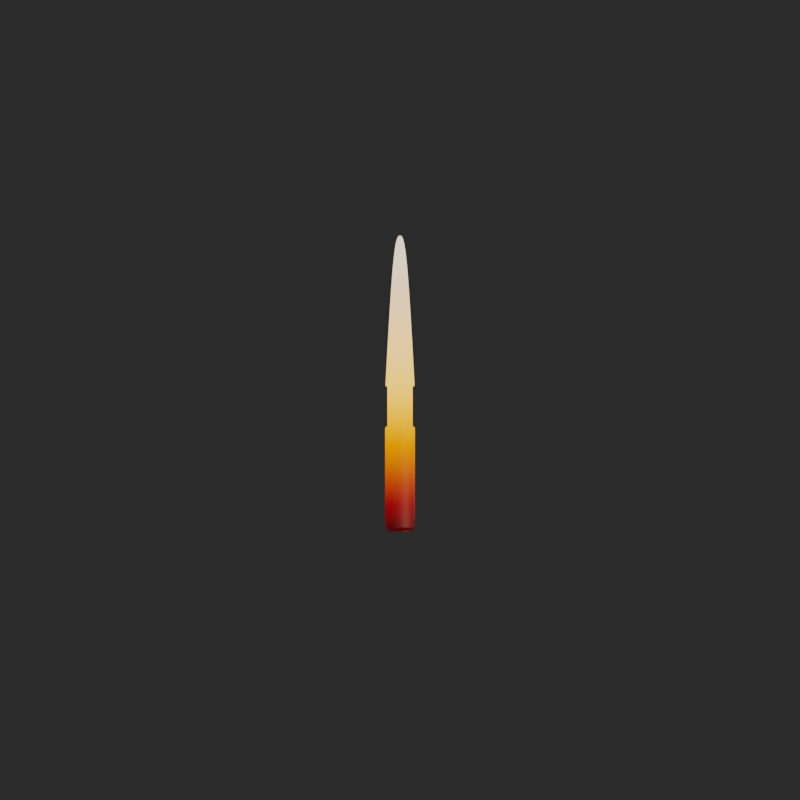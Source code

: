 # Source: speck_round.blend  (saved by Blender 3.0.42; exported with 4.5.12 LTS)
import bpy
from mathutils import Matrix  # noqa: F401  (used for matrix-valued properties, if any)

bpy.ops.wm.read_factory_settings(use_empty=True)
scene = bpy.context.scene
scene.name = 'Scene'

# ---- collections
col_collection = bpy.data.collections.new('Collection'); scene.collection.children.link(col_collection)
col_ship = bpy.data.collections.new('Ship'); scene.collection.children.link(col_ship)

# ---- materials (node trees are filled in below, after node groups)
mat_material_001 = bpy.data.materials.new('Material.001')
mat_material_001.alpha_threshold = 0.0
mat_material_001.diffuse_color = (0.2918, 0.09084, 0.0648, 1.0)
mat_material_001.roughness = 0.5
mat_material_001.specular_intensity = 0.6
mat_material_001.line_color = (0.0, 0.0, 0.0, 1.0)
mat_material_000 = bpy.data.materials.new('Material.000')
mat_material_000.alpha_threshold = 0.0
mat_material_000.diffuse_color = (0.2932, 0.2932, 0.2932, 1.0)
mat_material_000.roughness = 0.5
mat_material_000.specular_intensity = 0.6
mat_material_000.line_color = (0.0, 0.0, 0.0, 1.0)

# ---- material node trees
mat_material_001.use_nodes = True; mat_material_001.node_tree.nodes.clear()
_N = mat_material_001.node_tree.nodes; _L = mat_material_001.node_tree.links
n0 = _N.new('ShaderNodeBsdfPrincipled'); n0.name = 'Principled BSDF'; n0.location = (125, 300)
n0.distribution = 'GGX'
n0.subsurface_method = 'RANDOM_WALK_SKIN'
n0.inputs[0].default_value = (0.2918, 0.09084, 0.0648, 1.0)
n0.inputs[1].default_value = 1.0
n0.inputs[2].default_value = 0.4318
n0.inputs[3].default_value = 1.45
n0.inputs[27].default_value = (0.0, 0.0, 0.0, 1.0)
n0.inputs[28].default_value = 1.0
n1 = _N.new('ShaderNodeOutputMaterial'); n1.name = 'Material Output'; n1.location = (1281, 275)
n2 = _N.new('ShaderNodeEmission'); n2.name = 'Emission'; n2.location = (391, -183)
n3 = _N.new('ShaderNodeMixShader'); n3.name = 'Mix Shader'; n3.location = (1030, 103)
n4 = _N.new('ShaderNodeMath'); n4.name = 'Math'; n4.location = (-312, -165)
n4.operation = 'MULTIPLY'
n4.inputs[2].default_value = -31.5
n5 = _N.new('ShaderNodeNewGeometry'); n5.name = 'Geometry'; n5.location = (-1269, 11)
n6 = _N.new('ShaderNodeSeparateXYZ'); n6.name = 'Separate XYZ'; n6.location = (-1036, -84)
n7 = _N.new('ShaderNodeMath'); n7.name = 'Math.001'; n7.location = (-532, -293)
n7.operation = 'DIVIDE'
n7.inputs[0].default_value = 900.0
n8 = _N.new('ShaderNodeMath'); n8.name = 'Math.002'; n8.location = (-985, -343)
n8.inputs[1].default_value = 1.0
n9 = _N.new('ShaderNodeMath'); n9.name = 'Math.003'; n9.location = (-793, -344)
n9.operation = 'SQRT'
n10 = _N.new('ShaderNodeMapRange'); n10.name = 'Map Range'; n10.location = (-60, -295)
n10.interpolation_type = 'SMOOTHSTEP'
n10.inputs[2].default_value = 3000.0
n11 = _N.new('ShaderNodeBlackbody'); n11.name = 'Blackbody'; n11.location = (-59, -159)
n12 = _N.new('ShaderNodeValue'); n12.name = 'Value'; n12.location = (-1193, -344)
n12.outputs[0].default_value = 0.0
_L.new(n4.outputs[0], n11.inputs[0])
_L.new(n11.outputs[0], n2.inputs[0])
_L.new(n10.outputs[0], n2.inputs[1])
_L.new(n0.outputs[0], n3.inputs[1])
_L.new(n2.outputs[0], n3.inputs[2])
_L.new(n3.outputs[0], n1.inputs[0])
_L.new(n10.outputs[0], n3.inputs[0])
_L.new(n5.outputs[0], n6.inputs[0])
_L.new(n6.outputs[1], n4.inputs[0])
_L.new(n4.outputs[0], n10.inputs[0])
_L.new(n7.outputs[0], n4.inputs[1])
_L.new(n12.outputs[0], n8.inputs[0])
_L.new(n8.outputs[0], n9.inputs[0])
_L.new(n9.outputs[0], n7.inputs[1])
n1.is_active_output = True

# ---- world
world_world = bpy.data.worlds.new('World'); scene.world = world_world
world_world.use_nodes = True; world_world.node_tree.nodes.clear()
_N = world_world.node_tree.nodes; _L = world_world.node_tree.links
n0 = _N.new('ShaderNodeOutputWorld'); n0.name = 'World Output'; n0.location = (300, 300)
n1 = _N.new('ShaderNodeBackground'); n1.name = 'Background'; n1.location = (10, 300)
n1.inputs[0].default_value = (0.02198, 0.02198, 0.02198, 1.0)
_L.new(n1.outputs[0], n0.inputs[0])
n0.is_active_output = True
world_world.color = (0.05088, 0.05088, 0.05088)
world_world.use_sun_shadow = False
world_world.sun_shadow_jitter_overblur = 0.0

# ---- cameras
cam_camera_001 = bpy.data.cameras.new('Camera.001')
cam_camera_001.type = 'ORTHO'
cam_camera_001.ortho_scale = 14.0
cam_camera_001.shift_y = 0.6
cam_camera_002 = bpy.data.cameras.new('Camera.002')
cam_camera_002.type = 'ORTHO'
cam_camera_002.ortho_scale = 10.1
cam_camera_002.shift_x = 0.64
cam_camera_002.shift_y = -0.57

# ---- lights
light_sun_002 = bpy.data.lights.new('Sun.002', 'SUN')
light_sun_002.transmission_factor = 0.0
light_sun_002.angle = 0.06981
light_sun_002.energy = 3.0
light_sun_002.shadow_buffer_clip_start = 0.5
light_sun_002.shadow_soft_size = 0.1
light_sun_002.shadow_cascade_max_distance = 1000.0
light_sun_002.cycles.use_multiple_importance_sampling = False
light_sun = bpy.data.lights.new('Sun', 'SUN')
light_sun.transmission_factor = 0.0
light_sun.angle = 0.06981
light_sun.energy = 6.0
light_sun.shadow_buffer_clip_start = 0.5
light_sun.shadow_soft_size = 0.1
light_sun.shadow_cascade_max_distance = 1000.0
light_sun.cycles.use_multiple_importance_sampling = False

# ---- meshes
me_cylinder_018 = bpy.data.meshes.new('Cylinder.018')
me_cylinder_018.from_pydata([(8.655e-08, 0.004224, -0.4565), (0.0008242, 0.004143, -0.4565), (0.001617, 0.003903, -0.4565), (0.002347, 0.003512, -0.4565), (0.002987, 0.002987, -0.4565), (0.003512, 0.002347, -0.4565), (0.003903, 0.001617, -0.4565), (0.004143, 0.0008244, -0.4565), (0.004224, 2.95e-07, -0.4565), (0.004143, -0.0008238, -0.4565), (0.003903, -0.001616, -0.4565), (0.003512, -0.002346, -0.4565), (0.002987, -0.002987, -0.4565), (0.002347, -0.003512, -0.4565), (0.001617, -0.003902, -0.4565), (0.0008242, -0.004143, -0.4565), (8.518e-08, -0.004224, -0.4565), (-0.000824, -0.004143, -0.4565), (-0.001616, -0.003902, -0.4565), (-0.002347, -0.003512, -0.4565), (-0.002987, -0.002987, -0.4565), (-0.003512, -0.002346, -0.4565), (-0.003902, -0.001616, -0.4565), (-0.004143, -0.0008238, -0.4565), (-0.004224, 2.988e-07, -0.4565), (-0.004143, 0.0008244, -0.4565), (-0.003902, 0.001617, -0.4565), (-0.003512, 0.002347, -0.4565), (-0.002987, 0.002987, -0.4565), (-0.002347, 0.003512, -0.4565), (-0.001616, 0.003903, -0.4565), (-0.000824, 0.004143, -0.4565), (8.198e-08, 0.04508, 2.98e-08), (0.008796, 0.04422, 0.0), (0.01725, 0.04165, 0.0), (0.02505, 0.03749, 0.0), (0.03188, 0.03188, 0.0), (0.03749, 0.02505, 0.0), (0.04165, 0.01725, 0.0), (0.04422, 0.008796, 0.0), (0.04508, 3.007e-07, 0.0), (0.04422, -0.008795, 0.0), (0.04165, -0.01725, 0.0), (0.03749, -0.02505, 0.0), (0.03188, -0.03188, 0.0), (0.02505, -0.03749, 0.0), (0.01725, -0.04165, 0.0), (0.008796, -0.04422, 0.0), (6.729e-08, -0.04508, -2.98e-08), (-0.008795, -0.04422, 0.0), (-0.01725, -0.04165, 0.0), (-0.02505, -0.03749, 0.0), (-0.03188, -0.03188, 0.0), (-0.03749, -0.02505, 0.0), (-0.04165, -0.01725, 0.0), (-0.04422, -0.008795, 0.0), (-0.04508, 3.408e-07, 0.0), (-0.04422, 0.008796, 0.0), (-0.04165, 0.01725, 0.0), (-0.03749, 0.02505, 0.0), (-0.03188, 0.03188, 0.0), (-0.02505, 0.03749, 0.0), (-0.01725, 0.04165, 0.0), (-0.008795, 0.04422, 0.0), (-0.007688, -0.03865, 0.1344), (-0.007688, -0.03865, 0.01017), (-0.01508, -0.03641, 0.1344), (-0.01508, -0.03641, 0.01017), (-0.02189, -0.03277, 0.1344), (-0.02189, -0.03277, 0.01017), (-0.02787, -0.02787, 0.1344), (-0.02787, -0.02787, 0.01017), (-0.03277, -0.02189, 0.1344), (-0.03277, -0.02189, 0.01017), (-0.03641, -0.01508, 0.1344), (-0.03641, -0.01508, 0.01017), (-0.03865, -0.007688, 0.1344), (-0.03865, -0.007688, 0.01017), (-0.03941, 3.424e-07, 0.1344), (-0.03941, 3.374e-07, 0.01017), (-0.03865, 0.007689, 0.1344), (-0.03865, 0.007689, 0.01017), (-0.03641, 0.01508, 0.1344), (-0.03641, 0.01508, 0.01017), (-0.03277, 0.0219, 0.1344), (-0.03277, 0.0219, 0.01017), (-0.02787, 0.02787, 0.1344), (-0.02787, 0.02787, 0.01017), (-0.02189, 0.03277, 0.1344), (-0.02189, 0.03277, 0.01017), (-0.01508, 0.03641, 0.1344), (-0.01508, 0.03641, 0.01017), (8.242e-08, 0.03941, 0.01017), (8.242e-08, 0.03941, 0.1344), (-0.007688, 0.03865, 0.1344), (-0.007688, 0.03865, 0.01017), (6.958e-08, -0.03941, 0.01017), (6.958e-08, -0.03941, 0.1344), (0.007689, -0.03865, 0.01017), (0.007689, -0.03865, 0.1344), (0.01508, -0.03641, 0.01017), (0.01508, -0.03641, 0.1344), (0.0219, -0.03277, 0.01017), (0.0219, -0.03277, 0.1344), (0.02787, -0.02787, 0.01017), (0.02787, -0.02787, 0.1344), (0.03277, -0.02189, 0.01017), (0.03277, -0.02189, 0.1344), (0.03641, -0.01508, 0.01017), (0.03641, -0.01508, 0.1344), (0.03865, -0.007688, 0.01017), (0.03865, -0.007688, 0.1344), (0.03941, 3.023e-07, 0.01017), (0.03941, 3.073e-07, 0.1344), (0.03865, 0.007689, 0.01017), (0.03865, 0.007689, 0.1344), (0.03641, 0.01508, 0.01017), (0.03641, 0.01508, 0.1344), (0.03277, 0.0219, 0.01017), (0.03277, 0.0219, 0.1344), (0.02787, 0.02787, 0.01017), (0.02787, 0.02787, 0.1344), (0.0219, 0.03277, 0.01017), (0.0219, 0.03277, 0.1344), (0.01508, 0.03641, 0.01017), (0.01508, 0.03641, 0.1344), (0.007689, 0.03865, 0.01017), (0.007689, 0.03865, 0.1344), (-0.008795, 0.04422, 0.4286), (8.198e-08, 0.04508, 0.4286), (0.008796, 0.04422, 0.4286), (0.01725, 0.04165, 0.4286), (0.02505, 0.03749, 0.4286), (0.03188, 0.03188, 0.4286), (0.03749, 0.02505, 0.4286), (0.04165, 0.01725, 0.4286), (0.04422, 0.008796, 0.4286), (0.04508, 3.176e-07, 0.4286), (0.04422, -0.008795, 0.4286), (0.04165, -0.01725, 0.4286), (0.03749, -0.02505, 0.4286), (0.03188, -0.03188, 0.4286), (0.02505, -0.03749, 0.4286), (0.01725, -0.04165, 0.4286), (0.008796, -0.04422, 0.4286), (6.729e-08, -0.04508, 0.4286), (-0.008795, -0.04422, 0.4286), (-0.01725, -0.04165, 0.4286), (-0.02505, -0.03749, 0.4286), (-0.03188, -0.03188, 0.4286), (-0.03749, -0.02505, 0.4286), (-0.04165, -0.01725, 0.4286), (-0.04422, -0.008795, 0.4286), (-0.04508, 3.577e-07, 0.4286), (-0.04422, 0.008796, 0.4286), (-0.04165, 0.01725, 0.4286), (-0.03749, 0.02505, 0.4286), (-0.03188, 0.03188, 0.4286), (-0.02505, 0.03749, 0.4286), (-0.01725, 0.04165, 0.4286), (0.00413, 0.02076, -0.4254), (0.008101, 0.01956, -0.4254), (0.01176, 0.0176, -0.4254), (0.01497, 0.01497, -0.4254), (0.0176, 0.01176, -0.4254), (0.01956, 0.008101, -0.4254), (0.02076, 0.00413, -0.4254), (0.02117, 2.908e-07, -0.4254), (0.02076, -0.004129, -0.4254), (0.01956, -0.0081, -0.4254), (0.0176, -0.01176, -0.4254), (0.01497, -0.01497, -0.4254), (0.01176, -0.0176, -0.4254), (0.008101, -0.01956, -0.4254), (0.00413, -0.02076, -0.4254), (7.746e-08, -0.02117, -0.4254), (-0.00413, -0.02076, -0.4254), (-0.008101, -0.01956, -0.4254), (-0.01176, -0.0176, -0.4254), (-0.01497, -0.01497, -0.4254), (-0.0176, -0.01176, -0.4254), (-0.01956, -0.0081, -0.4254), (-0.02076, -0.004129, -0.4254), (-0.02117, 3.096e-07, -0.4254), (-0.02076, 0.00413, -0.4254), (-0.01956, 0.008101, -0.4254), (-0.0176, 0.01176, -0.4254), (-0.01497, 0.01497, -0.4254), (-0.01176, 0.0176, -0.4254), (-0.008101, 0.01956, -0.4254), (-0.00413, 0.02076, -0.4254), (8.435e-08, 0.02117, -0.4254), (8.198e-08, 0.04508, 0.4485), (7.8e-08, 0.03704, 0.4565), (0.007227, 0.03633, 0.4565), (0.008796, 0.04422, 0.4485), (0.01418, 0.03423, 0.4565), (0.01725, 0.04165, 0.4485), (0.02058, 0.0308, 0.4565), (0.02505, 0.03749, 0.4485), (0.02619, 0.02619, 0.4565), (0.03188, 0.03188, 0.4485), (0.0308, 0.02058, 0.4565), (0.03749, 0.02505, 0.4485), (0.03422, 0.01418, 0.4565), (0.04165, 0.01725, 0.4485), (0.03633, 0.007227, 0.4565), (0.04422, 0.008796, 0.4485), (0.03704, 3.186e-07, 0.4565), (0.04508, 3.184e-07, 0.4485), (0.03633, -0.007227, 0.4565), (0.04422, -0.008795, 0.4485), (0.03422, -0.01418, 0.4565), (0.04165, -0.01725, 0.4485), (0.0308, -0.02058, 0.4565), (0.03749, -0.02505, 0.4485), (0.02619, -0.02619, 0.4565), (0.03188, -0.03188, 0.4485), (0.02058, -0.0308, 0.4565), (0.02505, -0.03749, 0.4485), (0.01418, -0.03422, 0.4565), (0.01725, -0.04165, 0.4485), (0.007227, -0.03633, 0.4565), (0.008796, -0.04422, 0.4485), (6.735e-08, -0.03704, 0.4565), (6.729e-08, -0.04508, 0.4485), (-0.007227, -0.03633, 0.4565), (-0.008795, -0.04422, 0.4485), (-0.01418, -0.03422, 0.4565), (-0.01725, -0.04165, 0.4485), (-0.02058, -0.0308, 0.4565), (-0.02505, -0.03749, 0.4485), (-0.02619, -0.02619, 0.4565), (-0.03188, -0.03188, 0.4485), (-0.0308, -0.02058, 0.4565), (-0.03749, -0.02505, 0.4485), (-0.03422, -0.01418, 0.4565), (-0.04165, -0.01725, 0.4485), (-0.03633, -0.007227, 0.4565), (-0.04422, -0.008795, 0.4485), (-0.03704, 3.42e-07, 0.4565), (-0.04508, 3.585e-07, 0.4485), (-0.03633, 0.007227, 0.4565), (-0.04422, 0.008796, 0.4485), (-0.03422, 0.01418, 0.4565), (-0.04165, 0.01725, 0.4485), (-0.0308, 0.02058, 0.4565), (-0.03749, 0.02505, 0.4485), (-0.02619, 0.02619, 0.4565), (-0.03188, 0.03188, 0.4485), (-0.02058, 0.0308, 0.4565), (-0.02505, 0.03749, 0.4485), (-0.01418, 0.03423, 0.4565), (-0.01725, 0.04165, 0.4485), (-0.007227, 0.03633, 0.4565), (-0.008795, 0.04422, 0.4485), (8.198e-08, 0.04508, 0.1368), (8.216e-08, 0.04271, 0.1344), (8.216e-08, 0.04271, 0.01017), (8.198e-08, 0.04508, 0.007801), (0.008796, 0.04422, 0.007801), (0.008331, 0.04188, 0.01017), (0.008331, 0.04188, 0.1344), (0.008796, 0.04422, 0.1368), (0.01725, 0.04165, 0.007801), (0.01634, 0.03945, 0.01017), (0.01634, 0.03945, 0.1344), (0.01725, 0.04165, 0.1368), (0.02505, 0.03749, 0.007801), (0.02373, 0.03551, 0.01017), (0.02373, 0.03551, 0.1344), (0.02505, 0.03749, 0.1368), (0.03188, 0.03188, 0.007801), (0.0302, 0.0302, 0.01017), (0.0302, 0.0302, 0.1344), (0.03188, 0.03188, 0.1368), (0.03749, 0.02505, 0.007801), (0.03551, 0.02373, 0.01017), (0.03551, 0.02373, 0.1344), (0.03749, 0.02505, 0.1368), (0.04165, 0.01725, 0.007801), (0.03945, 0.01634, 0.01017), (0.03945, 0.01634, 0.1344), (0.04165, 0.01725, 0.1368), (0.04422, 0.008796, 0.007801), (0.04188, 0.008332, 0.01017), (0.04188, 0.008332, 0.1344), (0.04422, 0.008796, 0.1368), (0.04508, 3.01e-07, 0.007801), (0.0427, 3.016e-07, 0.01017), (0.0427, 3.066e-07, 0.1344), (0.04508, 3.061e-07, 0.1368), (0.04422, -0.008795, 0.007801), (0.04188, -0.008331, 0.01017), (0.04188, -0.008331, 0.1344), (0.04422, -0.008795, 0.1368), (0.04165, -0.01725, 0.007801), (0.03945, -0.01634, 0.01017), (0.03945, -0.01634, 0.1344), (0.04165, -0.01725, 0.1368), (0.03749, -0.02505, 0.007801), (0.03551, -0.02373, 0.01017), (0.03551, -0.02373, 0.1344), (0.03749, -0.02505, 0.1368), (0.03188, -0.03188, 0.007801), (0.0302, -0.0302, 0.01017), (0.0302, -0.0302, 0.1344), (0.03188, -0.03188, 0.1368), (0.02505, -0.03749, 0.007801), (0.02373, -0.03551, 0.01017), (0.02373, -0.03551, 0.1344), (0.02505, -0.03749, 0.1368), (0.01725, -0.04165, 0.007801), (0.01634, -0.03945, 0.01017), (0.01634, -0.03945, 0.1344), (0.01725, -0.04165, 0.1368), (0.008796, -0.04422, 0.007801), (0.008331, -0.04188, 0.01017), (0.008331, -0.04188, 0.1344), (0.008796, -0.04422, 0.1368), (6.729e-08, -0.04508, 0.007801), (6.825e-08, -0.0427, 0.01017), (6.825e-08, -0.0427, 0.1344), (6.729e-08, -0.04508, 0.1368), (-0.008795, -0.04422, 0.007801), (-0.008331, -0.04188, 0.01017), (-0.008331, -0.04188, 0.1344), (-0.008795, -0.04422, 0.1368), (-0.01725, -0.04165, 0.007801), (-0.01634, -0.03945, 0.01017), (-0.01634, -0.03945, 0.1344), (-0.01725, -0.04165, 0.1368), (-0.02505, -0.03749, 0.007801), (-0.02373, -0.03551, 0.01017), (-0.02373, -0.03551, 0.1344), (-0.02505, -0.03749, 0.1368), (-0.03188, -0.03188, 0.007801), (-0.0302, -0.0302, 0.01017), (-0.0302, -0.0302, 0.1344), (-0.03188, -0.03188, 0.1368), (-0.03749, -0.02505, 0.007801), (-0.03551, -0.02373, 0.01017), (-0.03551, -0.02373, 0.1344), (-0.03749, -0.02505, 0.1368), (-0.04165, -0.01725, 0.007801), (-0.03945, -0.01634, 0.01017), (-0.03945, -0.01634, 0.1344), (-0.04165, -0.01725, 0.1368), (-0.04422, -0.008795, 0.007801), (-0.04188, -0.008331, 0.01017), (-0.04188, -0.008331, 0.1344), (-0.04422, -0.008795, 0.1368), (-0.04508, 3.411e-07, 0.007801), (-0.0427, 3.396e-07, 0.01017), (-0.0427, 3.446e-07, 0.1344), (-0.04508, 3.462e-07, 0.1368), (-0.04422, 0.008796, 0.007801), (-0.04188, 0.008332, 0.01017), (-0.04188, 0.008332, 0.1344), (-0.04422, 0.008796, 0.1368), (-0.04165, 0.01725, 0.007801), (-0.03945, 0.01634, 0.01017), (-0.03945, 0.01634, 0.1344), (-0.04165, 0.01725, 0.1368), (-0.03749, 0.02505, 0.007801), (-0.03551, 0.02373, 0.01017), (-0.03551, 0.02373, 0.1344), (-0.03749, 0.02505, 0.1368), (-0.03188, 0.03188, 0.007801), (-0.0302, 0.0302, 0.01017), (-0.0302, 0.0302, 0.1344), (-0.03188, 0.03188, 0.1368), (-0.02505, 0.03749, 0.007801), (-0.02373, 0.03551, 0.01017), (-0.02373, 0.03551, 0.1344), (-0.02505, 0.03749, 0.1368), (-0.01725, 0.04165, 0.007801), (-0.01634, 0.03945, 0.01017), (-0.01634, 0.03945, 0.1344), (-0.01725, 0.04165, 0.1368), (-0.008795, 0.04422, 0.007801), (-0.008331, 0.04188, 0.01017), (-0.008331, 0.04188, 0.1344), (-0.008795, 0.04422, 0.1368), (7.648e-08, 0.03704, 0.46), (0.007227, 0.03633, 0.46), (0.01418, 0.03423, 0.46), (0.02058, 0.0308, 0.46), (0.02619, 0.02619, 0.46), (0.0308, 0.02058, 0.46), (0.03422, 0.01418, 0.46), (0.03633, 0.007227, 0.46), (0.03704, 3.183e-07, 0.46), (0.03633, -0.007227, 0.46), (0.03422, -0.01418, 0.46), (0.0308, -0.02058, 0.46), (0.02619, -0.02619, 0.46), (0.02058, -0.0308, 0.46), (0.01418, -0.03422, 0.46), (0.007227, -0.03633, 0.46), (6.583e-08, -0.03704, 0.46), (-0.007227, -0.03633, 0.46), (-0.01418, -0.03422, 0.46), (-0.02058, -0.0308, 0.46), (-0.02619, -0.02619, 0.46), (-0.0308, -0.02058, 0.46), (-0.03422, -0.01418, 0.46), (-0.03633, -0.007227, 0.46), (-0.03704, 3.417e-07, 0.46), (-0.03633, 0.007227, 0.46), (-0.03422, 0.01418, 0.46), (-0.0308, 0.02058, 0.46), (-0.02619, 0.02619, 0.46), (-0.02058, 0.0308, 0.46), (-0.01418, 0.03423, 0.46), (-0.007227, 0.03633, 0.46), (0.04249, 0.01328, 0.4286), (0.04438, 0.009146, 0.4286), (0.04555, 0.004663, 0.4286), (0.04594, 3.17e-07, 0.4286), (0.04555, -0.004662, 0.4286), (0.04438, -0.009145, 0.4286), (0.04249, -0.01328, 0.4286), (-0.04249, -0.01328, 0.4286), (-0.04438, -0.009145, 0.4286), (-0.04555, -0.004662, 0.4286), (-0.04594, 3.561e-07, 0.4286), (-0.04555, 0.004663, 0.4286), (-0.04438, 0.009146, 0.4286), (-0.04249, 0.01328, 0.4286), (-0.04438, 0.009146, 0.1368), (-0.04249, 0.01328, 0.1368), (-0.04555, 0.004663, 0.1368), (-0.04594, 3.44e-07, 0.1368), (-0.04555, -0.004662, 0.1368), (-0.04438, -0.009145, 0.1368), (-0.04249, -0.01328, 0.1368), (0.04438, -0.009145, 0.1368), (0.04249, -0.01328, 0.1368), (0.04555, -0.004662, 0.1368), (0.04594, 3.049e-07, 0.1368), (0.04555, 0.004663, 0.1368), (0.04438, 0.009146, 0.1368), (0.04249, 0.01328, 0.1368), (0.04471, 0.01298, 0.1401), (-0.04471, 0.01298, 0.4252), (-0.04471, 0.01298, 0.1401), (-0.04471, 3.441e-07, 0.1401), (-0.04471, -0.004556, 0.1401), (0.04471, 0.004557, 0.4252), (0.04471, 0.01298, 0.4252), (0.04471, 0.008938, 0.4252), (-0.04471, -0.008938, 0.1401), (-0.04471, -0.01298, 0.1401), (0.04471, 3.169e-07, 0.4252), (0.04471, -0.004556, 0.4252), (0.04471, -0.008938, 0.4252), (0.04471, -0.01298, 0.4252), (-0.04471, -0.01298, 0.4252), (-0.04471, -0.008938, 0.4252), (-0.04471, -0.004556, 0.4252), (-0.04471, 3.559e-07, 0.4252), (-0.04471, 0.004557, 0.4252), (-0.04471, 0.008938, 0.4252), (-0.04471, 0.008938, 0.1401), (-0.04471, 0.004557, 0.1401), (0.04471, -0.008938, 0.1401), (0.04471, -0.01298, 0.1401), (0.04471, -0.004556, 0.1401), (0.04471, 3.051e-07, 0.1401), (0.04471, 0.004557, 0.1401), (0.04471, 0.008938, 0.1401), (-0.04617, -0.01298, 0.1401), (0.04617, -0.01298, 0.4252), (0.04617, -0.01298, 0.1401), (0.04617, -0.004556, 0.4252), (-0.04617, -0.008938, 0.1401), (0.04617, 3.169e-07, 0.4252), (-0.04617, 3.441e-07, 0.1401), (-0.04617, -0.004556, 0.1401), (0.04617, 0.008938, 0.4252), (0.04617, 0.004557, 0.4252), (0.04617, 0.01298, 0.4252), (0.04617, -0.008938, 0.4252), (-0.04617, -0.01298, 0.4252), (-0.04617, -0.008938, 0.4252), (-0.04617, -0.004556, 0.4252), (-0.04617, 3.559e-07, 0.4252), (-0.04617, 0.004557, 0.4252), (-0.04617, 0.008938, 0.4252), (-0.04617, 0.01298, 0.4252), (-0.04617, 0.008938, 0.1401), (-0.04617, 0.01298, 0.1401), (-0.04617, 0.004557, 0.1401), (0.04617, -0.008938, 0.1401), (0.04617, -0.004556, 0.1401), (0.04617, 3.051e-07, 0.1401), (0.04617, 0.004557, 0.1401), (0.04617, 0.008938, 0.1401), (0.04617, 0.01298, 0.1401)], [], [(261, 258, 92, 126), (266, 270, 123, 125), (270, 274, 121, 123), (274, 278, 119, 121), (278, 282, 117, 119), (302, 306, 105, 107), (306, 310, 103, 105), (311, 142, 143, 315), (315, 143, 144, 319), (319, 144, 145, 323), (323, 145, 146, 327), (327, 146, 147, 331), (331, 147, 148, 335), (334, 338, 70, 68), (338, 342, 72, 70), (367, 156, 157, 371), (370, 374, 88, 86), (375, 158, 159, 379), (379, 159, 128, 383), (128, 255, 192, 129), (94, 93, 92, 95), (63, 380, 259, 32), (0, 1, 2, 3, 4, 5, 6, 7, 8, 9, 10, 11, 12, 13, 14, 15, 16, 17, 18, 19, 20, 21, 22, 23, 24, 25, 26, 27, 28, 29, 30, 31), (190, 63, 32, 191), (189, 62, 63, 190), (188, 61, 62, 189), (187, 60, 61, 188), (186, 59, 60, 187), (185, 58, 59, 186), (184, 57, 58, 185), (183, 56, 57, 184), (182, 55, 56, 183), (181, 54, 55, 182), (180, 53, 54, 181), (179, 52, 53, 180), (178, 51, 52, 179), (177, 50, 51, 178), (176, 49, 50, 177), (175, 48, 49, 176), (174, 47, 48, 175), (173, 46, 47, 174), (172, 45, 46, 173), (171, 44, 45, 172), (170, 43, 44, 171), (169, 42, 43, 170), (168, 41, 42, 169), (167, 40, 41, 168), (166, 39, 40, 167), (165, 38, 39, 166), (164, 37, 38, 165), (163, 36, 37, 164), (162, 35, 36, 163), (161, 34, 35, 162), (160, 33, 34, 161), (191, 32, 33, 160), (263, 130, 131, 267), (159, 253, 255, 128), (158, 251, 253, 159), (157, 249, 251, 158), (156, 247, 249, 157), (155, 245, 247, 156), (154, 243, 245, 155), (153, 241, 243, 154), (152, 239, 241, 153), (151, 237, 239, 152), (150, 235, 237, 151), (149, 233, 235, 150), (148, 231, 233, 149), (147, 229, 231, 148), (146, 227, 229, 147), (145, 225, 227, 146), (144, 223, 225, 145), (143, 221, 223, 144), (142, 219, 221, 143), (141, 217, 219, 142), (140, 215, 217, 141), (139, 213, 215, 140), (138, 211, 213, 139), (137, 209, 211, 138), (136, 207, 209, 137), (135, 205, 207, 136), (134, 203, 205, 135), (133, 201, 203, 134), (132, 199, 201, 133), (131, 197, 199, 132), (202, 200, 388, 389), (59, 364, 368, 60), (337, 333, 69, 71), (33, 260, 264, 34), (373, 369, 87, 89), (42, 296, 300, 43), (269, 265, 124, 122), (51, 332, 336, 52), (305, 301, 106, 104), (60, 368, 372, 61), (335, 148, 149, 339), (34, 264, 268, 35), (371, 157, 158, 375), (43, 300, 304, 44), (267, 131, 132, 271), (52, 336, 340, 53), (303, 140, 141, 307), (61, 372, 376, 62), (339, 149, 150, 343), (35, 268, 272, 36), (381, 377, 91, 95), (44, 304, 308, 45), (271, 132, 133, 275), (53, 340, 344, 54), (307, 141, 142, 311), (62, 376, 380, 63), (349, 345, 75, 77), (36, 272, 276, 37), (45, 308, 312, 46), (275, 133, 134, 279), (54, 344, 348, 55), (317, 313, 100, 98), (130, 195, 197, 131), (90, 94, 95, 91), (88, 90, 91, 89), (86, 88, 89, 87), (84, 86, 87, 85), (82, 84, 85, 83), (80, 82, 83, 81), (78, 80, 81, 79), (76, 78, 79, 77), (74, 76, 77, 75), (72, 74, 75, 73), (70, 72, 73, 71), (68, 70, 71, 69), (66, 68, 69, 67), (64, 66, 67, 65), (97, 64, 65, 96), (99, 97, 96, 98), (101, 99, 98, 100), (103, 101, 100, 102), (105, 103, 102, 104), (107, 105, 104, 106), (109, 107, 106, 108), (111, 109, 108, 110), (113, 111, 110, 112), (115, 113, 112, 114), (117, 115, 114, 116), (119, 117, 116, 118), (121, 119, 118, 120), (123, 121, 120, 122), (125, 123, 122, 124), (127, 125, 124, 126), (93, 127, 126, 92), (256, 129, 130, 263), (301, 297, 108, 106), (50, 328, 332, 51), (265, 261, 126, 124), (41, 292, 296, 42), (369, 365, 85, 87), (333, 329, 67, 69), (58, 360, 364, 59), (297, 293, 110, 108), (49, 324, 328, 50), (40, 288, 292, 41), (365, 361, 83, 85), (329, 325, 65, 67), (57, 356, 360, 58), (293, 289, 112, 110), (48, 320, 324, 49), (39, 284, 288, 40), (361, 357, 81, 83), (325, 321, 96, 65), (56, 352, 356, 57), (289, 285, 114, 112), (47, 316, 320, 48), (38, 280, 284, 39), (357, 353, 79, 81), (321, 317, 98, 96), (55, 348, 352, 56), (258, 381, 95, 92), (46, 312, 316, 47), (37, 276, 280, 38), (353, 349, 77, 79), (32, 259, 260, 33), (257, 262, 127, 93), (382, 257, 93, 94), (262, 266, 125, 127), (273, 269, 122, 120), (277, 273, 120, 118), (281, 277, 118, 116), (285, 281, 116, 114), (282, 286, 115, 117), (286, 290, 113, 115), (290, 294, 111, 113), (294, 298, 109, 111), (298, 302, 107, 109), (309, 305, 104, 102), (313, 309, 102, 100), (310, 314, 101, 103), (314, 318, 99, 101), (318, 322, 97, 99), (322, 326, 64, 97), (326, 330, 66, 64), (330, 334, 68, 66), (341, 337, 71, 73), (345, 341, 73, 75), (342, 346, 74, 72), (346, 350, 76, 74), (350, 354, 78, 76), (354, 358, 80, 78), (358, 362, 82, 80), (362, 366, 84, 82), (366, 370, 86, 84), (377, 373, 89, 91), (374, 378, 90, 88), (378, 382, 94, 90), (0, 191, 160, 1), (1, 160, 161, 2), (2, 161, 162, 3), (3, 162, 163, 4), (4, 163, 164, 5), (5, 164, 165, 6), (6, 165, 166, 7), (7, 166, 167, 8), (8, 167, 168, 9), (9, 168, 169, 10), (10, 169, 170, 11), (11, 170, 171, 12), (12, 171, 172, 13), (13, 172, 173, 14), (14, 173, 174, 15), (15, 174, 175, 16), (16, 175, 176, 17), (17, 176, 177, 18), (18, 177, 178, 19), (19, 178, 179, 20), (20, 179, 180, 21), (21, 180, 181, 22), (22, 181, 182, 23), (23, 182, 183, 24), (24, 183, 184, 25), (25, 184, 185, 26), (26, 185, 186, 27), (27, 186, 187, 28), (28, 187, 188, 29), (29, 188, 189, 30), (30, 189, 190, 31), (31, 190, 191, 0), (195, 192, 193, 194), (197, 195, 194, 196), (199, 197, 196, 198), (201, 199, 198, 200), (203, 201, 200, 202), (205, 203, 202, 204), (207, 205, 204, 206), (209, 207, 206, 208), (211, 209, 208, 210), (213, 211, 210, 212), (215, 213, 212, 214), (217, 215, 214, 216), (219, 217, 216, 218), (221, 219, 218, 220), (223, 221, 220, 222), (225, 223, 222, 224), (227, 225, 224, 226), (229, 227, 226, 228), (231, 229, 228, 230), (233, 231, 230, 232), (235, 233, 232, 234), (237, 235, 234, 236), (239, 237, 236, 238), (241, 239, 238, 240), (243, 241, 240, 242), (245, 243, 242, 244), (247, 245, 244, 246), (249, 247, 246, 248), (251, 249, 248, 250), (253, 251, 250, 252), (255, 253, 252, 254), (192, 255, 254, 193), (129, 192, 195, 130), (383, 256, 257, 382), (259, 380, 381, 258), (379, 383, 382, 378), (380, 376, 377, 381), (375, 379, 378, 374), (376, 372, 373, 377), (371, 375, 374, 370), (372, 368, 369, 373), (367, 371, 370, 366), (368, 364, 365, 369), (363, 367, 366, 362), (364, 360, 361, 365), (359, 363, 362, 358), (360, 356, 357, 361), (355, 359, 358, 354), (356, 352, 353, 357), (351, 355, 354, 350), (352, 348, 349, 353), (347, 351, 350, 346), (348, 344, 345, 349), (343, 347, 346, 342), (344, 340, 341, 345), (339, 343, 342, 338), (340, 336, 337, 341), (335, 339, 338, 334), (336, 332, 333, 337), (331, 335, 334, 330), (332, 328, 329, 333), (327, 331, 330, 326), (328, 324, 325, 329), (323, 327, 326, 322), (324, 320, 321, 325), (319, 323, 322, 318), (320, 316, 317, 321), (315, 319, 318, 314), (316, 312, 313, 317), (311, 315, 314, 310), (312, 308, 309, 313), (307, 311, 310, 306), (308, 304, 305, 309), (303, 307, 306, 302), (304, 300, 301, 305), (299, 303, 302, 298), (300, 296, 297, 301), (295, 299, 298, 294), (296, 292, 293, 297), (291, 295, 294, 290), (292, 288, 289, 293), (287, 291, 290, 286), (288, 284, 285, 289), (283, 287, 286, 282), (284, 280, 281, 285), (279, 283, 282, 278), (280, 276, 277, 281), (275, 279, 278, 274), (276, 272, 273, 277), (271, 275, 274, 270), (272, 268, 269, 273), (267, 271, 270, 266), (268, 264, 265, 269), (263, 267, 266, 262), (264, 260, 261, 265), (256, 263, 262, 257), (260, 259, 258, 261), (383, 128, 129, 256), (385, 384, 415, 414, 413, 412, 411, 410, 409, 408, 407, 406, 405, 404, 403, 402, 401, 400, 399, 398, 397, 396, 395, 394, 393, 392, 391, 390, 389, 388, 387, 386), (220, 218, 397, 398), (238, 236, 406, 407), (194, 193, 384, 385), (212, 210, 393, 394), (230, 228, 402, 403), (248, 246, 411, 412), (204, 202, 389, 390), (222, 220, 398, 399), (240, 238, 407, 408), (196, 194, 385, 386), (214, 212, 394, 395), (232, 230, 403, 404), (250, 248, 412, 413), (206, 204, 390, 391), (224, 222, 399, 400), (242, 240, 408, 409), (198, 196, 386, 387), (216, 214, 395, 396), (234, 232, 404, 405), (252, 250, 413, 414), (208, 206, 391, 392), (226, 224, 400, 401), (244, 242, 409, 410), (200, 198, 387, 388), (218, 216, 396, 397), (236, 234, 405, 406), (254, 252, 414, 415), (210, 208, 392, 393), (228, 226, 401, 402), (246, 244, 410, 411), (193, 254, 415, 384), (279, 134, 416, 443), (155, 156, 429, 428), (351, 347, 435, 434), (154, 155, 428, 427), (153, 154, 427, 426), (343, 150, 423, 436), (139, 140, 422, 421), (152, 153, 426, 425), (299, 295, 439, 437), (140, 303, 438, 422), (138, 139, 421, 420), (151, 152, 425, 424), (291, 287, 441, 440), (137, 138, 420, 419), (150, 151, 424, 423), (363, 359, 432, 430), (136, 137, 419, 418), (283, 279, 443, 442), (156, 367, 431, 429), (135, 136, 418, 417), (355, 351, 434, 433), (134, 135, 417, 416), (347, 343, 436, 435), (303, 299, 437, 438), (295, 291, 440, 439), (367, 363, 430, 431), (287, 283, 442, 441), (359, 355, 433, 432), (424, 425, 460, 459), (440, 441, 470, 469), (419, 420, 455, 454), (423, 424, 459, 458), (430, 432, 465, 464), (418, 419, 454, 449), (442, 443, 444, 471), (429, 431, 446, 445), (433, 434, 448, 447), (417, 418, 449, 451), (416, 417, 451, 450), (435, 436, 453, 452), (466, 468, 495, 494), (456, 457, 473, 483), (467, 466, 494, 474), (453, 458, 484, 472), (455, 456, 483, 475), (452, 453, 472, 476), (457, 467, 474, 473), (454, 455, 475, 477), (448, 452, 476, 479), (449, 454, 477, 481), (447, 448, 479, 478), (451, 449, 481, 480), (420, 421, 456, 455), (422, 438, 467, 457), (437, 439, 468, 466), (425, 426, 461, 460), (421, 422, 457, 456), (436, 423, 458, 453), (426, 427, 462, 461), (427, 428, 463, 462), (434, 435, 452, 448), (428, 429, 445, 463), (443, 416, 450, 444), (432, 433, 447, 465), (441, 442, 471, 470), (431, 430, 464, 446), (439, 440, 469, 468), (438, 437, 466, 467), (498, 480, 481, 497), (497, 481, 477, 496), (496, 477, 475, 495), (495, 475, 483, 494), (494, 483, 473, 474), (472, 484, 485, 476), (476, 485, 486, 479), (479, 486, 487, 478), (478, 487, 488, 493), (493, 488, 489, 491), (491, 489, 490, 492), (499, 482, 480, 498), (458, 459, 485, 484), (468, 469, 496, 495), (459, 460, 486, 485), (469, 470, 497, 496), (460, 461, 487, 486), (470, 471, 498, 497), (461, 462, 488, 487), (471, 444, 499, 498), (462, 463, 489, 488), (445, 446, 492, 490), (444, 450, 482, 499), (463, 445, 490, 489), (446, 464, 491, 492), (464, 465, 493, 491), (450, 451, 480, 482), (465, 447, 478, 493)])
me_cylinder_018.polygons.foreach_set('use_smooth', [True] * 470)
me_cylinder_018.materials.append(mat_material_001)
me_cylinder_018.materials.append(mat_material_000)
me_cylinder_018.use_remesh_preserve_volume = False
me_cylinder_018.use_remesh_preserve_attributes = False
me_cylinder_018.use_mirror_vertex_groups = False
me_cylinder_018.update()

# ---- objects
ob_cylinder_001 = bpy.data.objects.new('Cylinder.001', me_cylinder_018)
ob_top_down_camera = bpy.data.objects.new('Top Down Camera', cam_camera_001)
ob_thumbnail_camera = bpy.data.objects.new('Thumbnail Camera', cam_camera_002)
ob_thumbnail_sun = bpy.data.objects.new('Thumbnail Sun', light_sun_002)
ob_top_down_sun = bpy.data.objects.new('Top Down Sun', light_sun)

# ---- transforms, parenting, visibility, modifiers, constraints
ob_cylinder_001.location = (0.0, 3.218, 0.4767)
ob_cylinder_001.rotation_euler = (1.571, -0.0, 0.0)
ob_cylinder_001.scale = (5.649, 5.649, 5.649)
ob_cylinder_001.lineart.crease_threshold = 0.0
_m = ob_cylinder_001.modifiers.new('Bevel', 'BEVEL')
_m.width = 0.035
_m.width_pct = 0.035
_m.spread = 0.0
_m = ob_cylinder_001.modifiers.new('Subsurf', 'SUBSURF')
_m.uv_smooth = 'PRESERVE_CORNERS'
_m.quality = 2
_m.levels = 2
_m.show_only_control_edges = False
ob_top_down_camera.location = (0.0, -5.477, 10.73)
ob_top_down_camera.lineart.crease_threshold = 0.0
ob_thumbnail_camera.location = (11.67, 12.17, 15.49)
ob_thumbnail_camera.rotation_euler = (0.9599, 0.0, 2.618)
ob_thumbnail_camera.lineart.crease_threshold = 0.0
ob_thumbnail_sun.location = (15.0, 13.0, 18.0)
ob_thumbnail_sun.rotation_euler = (-0.02907, 0.8607, 0.04537)
ob_thumbnail_sun.hide_render = True
ob_thumbnail_sun.lineart.crease_threshold = 0.0
ob_top_down_sun.location = (15.0, 13.0, 18.0)
ob_top_down_sun.rotation_euler = (0.0, 1.134, 0.8727)
ob_top_down_sun.lineart.crease_threshold = 0.0

# ---- collection membership
scene.collection.objects.link(ob_cylinder_001)
col_collection.objects.link(ob_top_down_camera)
col_collection.objects.link(ob_thumbnail_camera)
col_collection.objects.link(ob_thumbnail_sun)
col_collection.objects.link(ob_top_down_sun)

# ---- scene / render settings (as saved in the file)
scene.camera = ob_top_down_camera
scene.frame_start = 0; scene.frame_end = 12; scene.frame_set(0)
scene.render.engine = 'CYCLES'
scene.render.image_settings.color_depth = '16'
scene.render.image_settings.compression = 0
scene.render.resolution_x = 90
scene.render.resolution_y = 90
scene.render.film_transparent = True
scene.render.use_border = True
scene.render.use_render_cache = True
scene.cycles.samples = 64
scene.cycles.sampling_pattern = 'TABULATED_SOBOL'
scene.cycles.use_adaptive_sampling = False
scene.cycles.use_light_tree = False
scene.cycles.film_transparent_glass = True
scene.view_settings.view_transform = 'Filmic'
bpy.context.view_layer.update()
